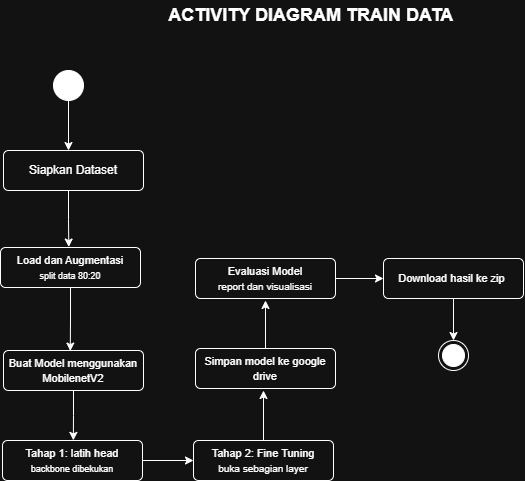

The diagram above was exported from draw.io. Its source (the exported page's mxGraphModel, read from the mxfile embedded in the PNG):
<mxGraphModel dx="916" dy="571" grid="1" gridSize="10" guides="1" tooltips="1" connect="1" arrows="1" fold="1" page="1" pageScale="1" pageWidth="850" pageHeight="1400" math="0" shadow="0">
  <root>
    <mxCell id="0" />
    <mxCell id="1" parent="0" />
    <mxCell id="WDspr0FRWKsfXionQGMa-3" edge="1" parent="1" style="edgeStyle=orthogonalEdgeStyle;rounded=0;orthogonalLoop=1;jettySize=auto;html=1;">
      <mxGeometry relative="1" as="geometry">
        <mxPoint x="255" y="200" as="sourcePoint" />
        <mxPoint x="255" y="280" as="targetPoint" />
      </mxGeometry>
    </mxCell>
    <mxCell id="WDspr0FRWKsfXionQGMa-1" parent="1" style="ellipse;fillColor=strokeColor;html=1;" value="" vertex="1">
      <mxGeometry height="30" width="30" x="240" y="200" as="geometry" />
    </mxCell>
    <mxCell id="WDspr0FRWKsfXionQGMa-5" parent="1" style="html=1;align=center;verticalAlign=middle;rounded=1;absoluteArcSize=1;arcSize=10;dashed=0;whiteSpace=wrap;labelPosition=center;verticalLabelPosition=middle;" value="Siapkan Dataset" vertex="1">
      <mxGeometry height="40" width="140" x="190" y="280" as="geometry" />
    </mxCell>
    <mxCell id="WDspr0FRWKsfXionQGMa-7" parent="1" style="html=1;align=center;verticalAlign=middle;rounded=1;absoluteArcSize=1;arcSize=10;dashed=0;whiteSpace=wrap;labelPosition=center;verticalLabelPosition=middle;" value="&lt;span style=&quot;font-size: 11px;&quot;&gt;Load dan Augmentasi&lt;/span&gt;&lt;div&gt;&lt;font style=&quot;font-size: 9px;&quot;&gt;split data 80:20&lt;/font&gt;&lt;/div&gt;" vertex="1">
      <mxGeometry height="40" width="140" x="187" y="377" as="geometry" />
    </mxCell>
    <mxCell id="WDspr0FRWKsfXionQGMa-8" edge="1" parent="1" style="edgeStyle=orthogonalEdgeStyle;rounded=0;orthogonalLoop=1;jettySize=auto;html=1;entryX=0.502;entryY=-0.087;entryDx=0;entryDy=0;entryPerimeter=0;">
      <mxGeometry relative="1" as="geometry">
        <mxPoint x="255" y="320" as="sourcePoint" />
        <mxPoint x="255.27999999999997" y="376.51999999999987" as="targetPoint" />
      </mxGeometry>
    </mxCell>
    <mxCell id="WDspr0FRWKsfXionQGMa-9" parent="1" style="html=1;align=center;verticalAlign=middle;rounded=1;absoluteArcSize=1;arcSize=10;dashed=0;whiteSpace=wrap;labelPosition=center;verticalLabelPosition=middle;" value="&lt;font style=&quot;font-size: 11px;&quot;&gt;Buat Model menggunakan MobilenetV2&lt;/font&gt;" vertex="1">
      <mxGeometry height="40" width="140" x="190" y="480" as="geometry" />
    </mxCell>
    <mxCell id="WDspr0FRWKsfXionQGMa-10" edge="1" parent="1" source="WDspr0FRWKsfXionQGMa-7" style="edgeStyle=orthogonalEdgeStyle;rounded=0;orthogonalLoop=1;jettySize=auto;html=1;entryX=0.477;entryY=0.013;entryDx=0;entryDy=0;entryPerimeter=0;" target="WDspr0FRWKsfXionQGMa-9">
      <mxGeometry relative="1" as="geometry" />
    </mxCell>
    <mxCell id="WDspr0FRWKsfXionQGMa-17" edge="1" parent="1" source="WDspr0FRWKsfXionQGMa-11" style="edgeStyle=orthogonalEdgeStyle;rounded=0;orthogonalLoop=1;jettySize=auto;html=1;entryX=0;entryY=0.5;entryDx=0;entryDy=0;" target="WDspr0FRWKsfXionQGMa-16">
      <mxGeometry relative="1" as="geometry" />
    </mxCell>
    <mxCell id="WDspr0FRWKsfXionQGMa-11" parent="1" style="html=1;align=center;verticalAlign=middle;rounded=1;absoluteArcSize=1;arcSize=10;dashed=0;whiteSpace=wrap;labelPosition=center;verticalLabelPosition=middle;" value="&lt;span style=&quot;font-size: 11px;&quot;&gt;Tahap 1: latih head&lt;/span&gt;&lt;div&gt;&lt;font style=&quot;font-size: 9px;&quot;&gt;backbone dibekukan&lt;/font&gt;&lt;/div&gt;" vertex="1">
      <mxGeometry height="40" width="140" x="189" y="570" as="geometry" />
    </mxCell>
    <mxCell id="WDspr0FRWKsfXionQGMa-15" edge="1" parent="1" source="WDspr0FRWKsfXionQGMa-9" style="edgeStyle=orthogonalEdgeStyle;rounded=0;orthogonalLoop=1;jettySize=auto;html=1;entryX=0.506;entryY=-0.003;entryDx=0;entryDy=0;entryPerimeter=0;" target="WDspr0FRWKsfXionQGMa-11">
      <mxGeometry relative="1" as="geometry" />
    </mxCell>
    <mxCell id="WDspr0FRWKsfXionQGMa-19" edge="1" parent="1" source="WDspr0FRWKsfXionQGMa-16" style="edgeStyle=orthogonalEdgeStyle;rounded=0;orthogonalLoop=1;jettySize=auto;html=1;">
      <mxGeometry relative="1" as="geometry">
        <mxPoint x="450" y="520" as="targetPoint" />
      </mxGeometry>
    </mxCell>
    <mxCell id="WDspr0FRWKsfXionQGMa-16" parent="1" style="html=1;align=center;verticalAlign=middle;rounded=1;absoluteArcSize=1;arcSize=10;dashed=0;whiteSpace=wrap;labelPosition=center;verticalLabelPosition=middle;" value="&lt;span style=&quot;font-size: 11px;&quot;&gt;Tahap 2: Fine Tuning&lt;/span&gt;&lt;div&gt;&lt;font size=&quot;1&quot;&gt;buka sebagian layer&lt;/font&gt;&lt;/div&gt;" vertex="1">
      <mxGeometry height="40" width="140" x="380" y="570" as="geometry" />
    </mxCell>
    <mxCell id="WDspr0FRWKsfXionQGMa-21" edge="1" parent="1" source="WDspr0FRWKsfXionQGMa-20" style="edgeStyle=orthogonalEdgeStyle;rounded=0;orthogonalLoop=1;jettySize=auto;html=1;">
      <mxGeometry relative="1" as="geometry">
        <mxPoint x="452" y="430" as="targetPoint" />
      </mxGeometry>
    </mxCell>
    <mxCell id="WDspr0FRWKsfXionQGMa-20" parent="1" style="html=1;align=center;verticalAlign=middle;rounded=1;absoluteArcSize=1;arcSize=10;dashed=0;whiteSpace=wrap;labelPosition=center;verticalLabelPosition=middle;" value="&lt;span style=&quot;font-size: 11px;&quot;&gt;Simpan model ke google drive&lt;/span&gt;" vertex="1">
      <mxGeometry height="40" width="140" x="382" y="478" as="geometry" />
    </mxCell>
    <mxCell id="WDspr0FRWKsfXionQGMa-23" edge="1" parent="1" source="WDspr0FRWKsfXionQGMa-22" style="edgeStyle=orthogonalEdgeStyle;rounded=0;orthogonalLoop=1;jettySize=auto;html=1;">
      <mxGeometry relative="1" as="geometry">
        <mxPoint x="570" y="408" as="targetPoint" />
      </mxGeometry>
    </mxCell>
    <mxCell id="WDspr0FRWKsfXionQGMa-22" parent="1" style="html=1;align=center;verticalAlign=middle;rounded=1;absoluteArcSize=1;arcSize=10;dashed=0;whiteSpace=wrap;labelPosition=center;verticalLabelPosition=middle;" value="&lt;span style=&quot;font-size: 11px;&quot;&gt;Evaluasi Model&lt;/span&gt;&lt;br&gt;&lt;div&gt;&lt;font size=&quot;1&quot;&gt;report dan visualisasi&lt;/font&gt;&lt;/div&gt;" vertex="1">
      <mxGeometry height="40" width="140" x="382" y="388" as="geometry" />
    </mxCell>
    <mxCell id="WDspr0FRWKsfXionQGMa-25" edge="1" parent="1" source="WDspr0FRWKsfXionQGMa-24" style="edgeStyle=orthogonalEdgeStyle;rounded=0;orthogonalLoop=1;jettySize=auto;html=1;">
      <mxGeometry relative="1" as="geometry">
        <mxPoint x="640" y="470" as="targetPoint" />
      </mxGeometry>
    </mxCell>
    <mxCell id="WDspr0FRWKsfXionQGMa-24" parent="1" style="html=1;align=center;verticalAlign=middle;rounded=1;absoluteArcSize=1;arcSize=10;dashed=0;whiteSpace=wrap;labelPosition=center;verticalLabelPosition=middle;" value="&lt;span style=&quot;font-size: 11px;&quot;&gt;Download hasil ke zip&amp;nbsp;&lt;/span&gt;" vertex="1">
      <mxGeometry height="40" width="140" x="570" y="388" as="geometry" />
    </mxCell>
    <mxCell id="WDspr0FRWKsfXionQGMa-26" parent="1" style="ellipse;html=1;shape=endState;fillColor=strokeColor;" value="" vertex="1">
      <mxGeometry height="30" width="30" x="625" y="470" as="geometry" />
    </mxCell>
    <mxCell id="WDspr0FRWKsfXionQGMa-27" parent="1" style="text;html=1;whiteSpace=wrap;strokeColor=none;fillColor=none;align=center;verticalAlign=middle;rounded=0;" value="&lt;font style=&quot;font-size: 18px;&quot;&gt;&lt;b&gt;ACTIVITY DIAGRAM TRAIN DATA&amp;nbsp;&lt;/b&gt;&lt;/font&gt;" vertex="1">
      <mxGeometry height="30" width="300" x="350" y="130" as="geometry" />
    </mxCell>
  </root>
</mxGraphModel>